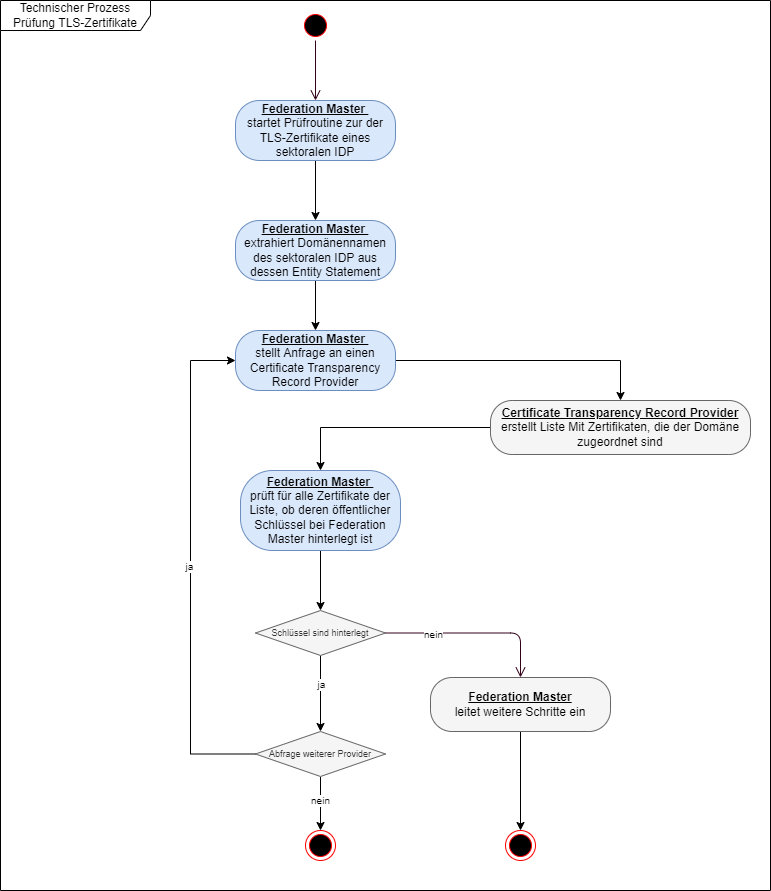

The diagram above was exported from draw.io. Its source (the exported page's mxGraphModel, read from the mxfile embedded in the PNG):
<mxGraphModel dx="2009" dy="618" grid="1" gridSize="10" guides="1" tooltips="1" connect="1" arrows="1" fold="1" page="0" pageScale="1" pageWidth="827" pageHeight="1169" math="0" shadow="0">
  <root>
    <mxCell id="0" />
    <mxCell id="1" parent="0" />
    <mxCell id="QAErEavmqPWhIFQRxSnJ-20" value="Technischer Prozess&lt;br&gt;Prüfung TLS-Zertifikate" style="shape=umlFrame;whiteSpace=wrap;html=1;width=150;height=30;" parent="1" vertex="1">
      <mxGeometry x="-620" y="250" width="770" height="890" as="geometry" />
    </mxCell>
    <mxCell id="-Blw22liexs_cHXHQg7R-7" style="edgeStyle=orthogonalEdgeStyle;rounded=0;orthogonalLoop=1;jettySize=auto;html=1;entryX=0.5;entryY=0;entryDx=0;entryDy=0;fontSize=9;endArrow=classic;endFill=1;exitX=0.5;exitY=1;exitDx=0;exitDy=0;" parent="1" source="QAErEavmqPWhIFQRxSnJ-13" target="-Blw22liexs_cHXHQg7R-4" edge="1">
      <mxGeometry relative="1" as="geometry">
        <mxPoint x="-410" y="910" as="sourcePoint" />
      </mxGeometry>
    </mxCell>
    <mxCell id="pBggQ5LJmRMhj2aU_RBj-18" value="" style="edgeStyle=orthogonalEdgeStyle;html=1;verticalAlign=bottom;endArrow=open;endSize=8;strokeColor=#33001A;exitX=0.5;exitY=1;exitDx=0;exitDy=0;" parent="1" source="QAErEavmqPWhIFQRxSnJ-6" target="pBggQ5LJmRMhj2aU_RBj-21" edge="1">
      <mxGeometry relative="1" as="geometry">
        <mxPoint x="-415" y="590" as="targetPoint" />
        <mxPoint x="30" y="460" as="sourcePoint" />
      </mxGeometry>
    </mxCell>
    <mxCell id="QAErEavmqPWhIFQRxSnJ-9" style="edgeStyle=orthogonalEdgeStyle;rounded=0;orthogonalLoop=1;jettySize=auto;html=1;entryX=0.5;entryY=0;entryDx=0;entryDy=0;" parent="1" source="pBggQ5LJmRMhj2aU_RBj-21" target="QAErEavmqPWhIFQRxSnJ-8" edge="1">
      <mxGeometry relative="1" as="geometry" />
    </mxCell>
    <mxCell id="pBggQ5LJmRMhj2aU_RBj-21" value="&lt;b&gt;&lt;u&gt;Federation Master &lt;/u&gt;&lt;/b&gt;&lt;br&gt;startet Prüfroutine zur der TLS-Zertifikate eines sektoralen IDP" style="rounded=1;whiteSpace=wrap;html=1;arcSize=40;fillColor=#dae8fc;strokeColor=#6c8ebf;" parent="1" vertex="1">
      <mxGeometry x="-385" y="350" width="160" height="60" as="geometry" />
    </mxCell>
    <mxCell id="pBggQ5LJmRMhj2aU_RBj-25" value="" style="edgeStyle=orthogonalEdgeStyle;html=1;verticalAlign=bottom;endArrow=open;endSize=8;strokeColor=#33001A;entryX=0.5;entryY=0;entryDx=0;entryDy=0;exitX=1;exitY=0.5;exitDx=0;exitDy=0;" parent="1" source="-Blw22liexs_cHXHQg7R-4" target="W__8DC9L0jw17Rkjbe3l-5" edge="1">
      <mxGeometry relative="1" as="geometry">
        <mxPoint x="-220" y="1100" as="targetPoint" />
        <Array as="points">
          <mxPoint x="-100" y="883" />
        </Array>
        <mxPoint x="-230" y="883" as="sourcePoint" />
      </mxGeometry>
    </mxCell>
    <mxCell id="ZRf8Nbd4z1KNoudeArgK-3" value="nein" style="edgeLabel;html=1;align=center;verticalAlign=middle;resizable=0;points=[];fontSize=10;" vertex="1" connectable="0" parent="pBggQ5LJmRMhj2aU_RBj-25">
      <mxGeometry x="-0.4726" y="-1" relative="1" as="geometry">
        <mxPoint as="offset" />
      </mxGeometry>
    </mxCell>
    <mxCell id="pBggQ5LJmRMhj2aU_RBj-29" value="" style="ellipse;html=1;shape=endState;fillColor=#000000;strokeColor=#ff0000;" parent="1" vertex="1">
      <mxGeometry x="-315" y="1080" width="30" height="30" as="geometry" />
    </mxCell>
    <mxCell id="QAErEavmqPWhIFQRxSnJ-14" style="edgeStyle=orthogonalEdgeStyle;rounded=0;orthogonalLoop=1;jettySize=auto;html=1;entryX=0.5;entryY=0;entryDx=0;entryDy=0;" parent="1" source="W__8DC9L0jw17Rkjbe3l-4" target="QAErEavmqPWhIFQRxSnJ-13" edge="1">
      <mxGeometry relative="1" as="geometry" />
    </mxCell>
    <mxCell id="W__8DC9L0jw17Rkjbe3l-4" value="&lt;span style=&quot;color: rgb(0, 0, 0);&quot;&gt;&lt;b&gt;&lt;u&gt;Certificate Transparency Record Provider&lt;/u&gt;&lt;/b&gt;&lt;/span&gt;&lt;span style=&quot;color: rgb(0 , 0 , 0) ; font-weight: 700&quot;&gt;&lt;br&gt;&lt;/span&gt;&lt;span style=&quot;color: rgb(0 , 0 , 0)&quot;&gt;erstellt Liste Mit Zertifikaten, die der Domäne zugeordnet sind&lt;/span&gt;&lt;span style=&quot;color: rgb(0 , 0 , 0) ; font-weight: 700&quot;&gt;&lt;br&gt;&lt;/span&gt;" style="rounded=1;whiteSpace=wrap;html=1;arcSize=40;fontColor=#333333;fillColor=#f5f5f5;strokeColor=#666666;" parent="1" vertex="1">
      <mxGeometry x="-130" y="650" width="260" height="54" as="geometry" />
    </mxCell>
    <mxCell id="QAErEavmqPWhIFQRxSnJ-19" style="edgeStyle=orthogonalEdgeStyle;rounded=0;orthogonalLoop=1;jettySize=auto;html=1;entryX=0.5;entryY=0;entryDx=0;entryDy=0;" parent="1" source="W__8DC9L0jw17Rkjbe3l-5" target="QAErEavmqPWhIFQRxSnJ-15" edge="1">
      <mxGeometry relative="1" as="geometry" />
    </mxCell>
    <mxCell id="W__8DC9L0jw17Rkjbe3l-5" value="&lt;b style=&quot;color: rgb(0, 0, 0);&quot;&gt;&lt;u&gt;Federation Master&lt;/u&gt;&lt;/b&gt;&lt;span style=&quot;color: rgb(0 , 0 , 0) ; font-weight: 700&quot;&gt;&lt;br&gt;&lt;/span&gt;&lt;span style=&quot;color: rgb(0, 0, 0);&quot;&gt;leitet weitere Schritte ein&lt;br&gt;&lt;/span&gt;" style="rounded=1;whiteSpace=wrap;html=1;arcSize=40;fontColor=#333333;fillColor=#f5f5f5;strokeColor=#666666;" parent="1" vertex="1">
      <mxGeometry x="-190" y="927" width="180" height="54" as="geometry" />
    </mxCell>
    <mxCell id="ZRf8Nbd4z1KNoudeArgK-4" style="edgeStyle=orthogonalEdgeStyle;rounded=0;orthogonalLoop=1;jettySize=auto;html=1;entryX=0.5;entryY=0;entryDx=0;entryDy=0;fontSize=10;" edge="1" parent="1" source="-Blw22liexs_cHXHQg7R-4" target="ZRf8Nbd4z1KNoudeArgK-2">
      <mxGeometry relative="1" as="geometry" />
    </mxCell>
    <mxCell id="ZRf8Nbd4z1KNoudeArgK-5" value="ja" style="edgeLabel;html=1;align=center;verticalAlign=middle;resizable=0;points=[];fontSize=10;" vertex="1" connectable="0" parent="ZRf8Nbd4z1KNoudeArgK-4">
      <mxGeometry x="-0.2515" relative="1" as="geometry">
        <mxPoint as="offset" />
      </mxGeometry>
    </mxCell>
    <mxCell id="-Blw22liexs_cHXHQg7R-4" value="Schlüssel sind hinterlegt" style="rhombus;whiteSpace=wrap;html=1;fillColor=#f5f5f5;strokeColor=#666666;fontSize=9;fontColor=#333333;" parent="1" vertex="1">
      <mxGeometry x="-365" y="860" width="130" height="45" as="geometry" />
    </mxCell>
    <mxCell id="QAErEavmqPWhIFQRxSnJ-6" value="" style="ellipse;html=1;shape=startState;fillColor=#000000;strokeColor=#ff0000;" parent="1" vertex="1">
      <mxGeometry x="-320" y="260" width="30" height="30" as="geometry" />
    </mxCell>
    <mxCell id="QAErEavmqPWhIFQRxSnJ-11" style="edgeStyle=orthogonalEdgeStyle;rounded=0;orthogonalLoop=1;jettySize=auto;html=1;" parent="1" source="QAErEavmqPWhIFQRxSnJ-8" target="QAErEavmqPWhIFQRxSnJ-10" edge="1">
      <mxGeometry relative="1" as="geometry" />
    </mxCell>
    <mxCell id="QAErEavmqPWhIFQRxSnJ-8" value="&lt;b&gt;&lt;u&gt;Federation Master &lt;/u&gt;&lt;/b&gt;&lt;br&gt;extrahiert Domänennamen des sektoralen IDP aus dessen Entity Statement" style="rounded=1;whiteSpace=wrap;html=1;arcSize=40;fillColor=#dae8fc;strokeColor=#6c8ebf;" parent="1" vertex="1">
      <mxGeometry x="-385" y="470" width="160" height="60" as="geometry" />
    </mxCell>
    <mxCell id="QAErEavmqPWhIFQRxSnJ-12" style="edgeStyle=orthogonalEdgeStyle;rounded=0;orthogonalLoop=1;jettySize=auto;html=1;entryX=0.5;entryY=0;entryDx=0;entryDy=0;" parent="1" source="QAErEavmqPWhIFQRxSnJ-10" target="W__8DC9L0jw17Rkjbe3l-4" edge="1">
      <mxGeometry relative="1" as="geometry" />
    </mxCell>
    <mxCell id="QAErEavmqPWhIFQRxSnJ-10" value="&lt;b&gt;&lt;u&gt;Federation Master &lt;/u&gt;&lt;/b&gt;&lt;br&gt;stellt Anfrage an einen Certificate Transparency Record Provider" style="rounded=1;whiteSpace=wrap;html=1;arcSize=40;fillColor=#dae8fc;strokeColor=#6c8ebf;" parent="1" vertex="1">
      <mxGeometry x="-385" y="580" width="160" height="60" as="geometry" />
    </mxCell>
    <mxCell id="QAErEavmqPWhIFQRxSnJ-13" value="&lt;b&gt;&lt;u&gt;Federation Master &lt;/u&gt;&lt;/b&gt;&lt;br&gt;prüft für alle Zertifikate der Liste, ob deren öffentlicher Schlüssel bei Federation Master hinterlegt ist" style="rounded=1;whiteSpace=wrap;html=1;arcSize=40;fillColor=#dae8fc;strokeColor=#6c8ebf;" parent="1" vertex="1">
      <mxGeometry x="-380" y="720" width="160" height="80" as="geometry" />
    </mxCell>
    <mxCell id="QAErEavmqPWhIFQRxSnJ-15" value="" style="ellipse;html=1;shape=endState;fillColor=#000000;strokeColor=#ff0000;" parent="1" vertex="1">
      <mxGeometry x="-115" y="1080" width="30" height="30" as="geometry" />
    </mxCell>
    <mxCell id="ZRf8Nbd4z1KNoudeArgK-6" style="edgeStyle=orthogonalEdgeStyle;rounded=0;orthogonalLoop=1;jettySize=auto;html=1;entryX=0;entryY=0.5;entryDx=0;entryDy=0;fontSize=10;" edge="1" parent="1" source="ZRf8Nbd4z1KNoudeArgK-2" target="QAErEavmqPWhIFQRxSnJ-10">
      <mxGeometry relative="1" as="geometry">
        <Array as="points">
          <mxPoint x="-430" y="1004" />
          <mxPoint x="-430" y="610" />
        </Array>
      </mxGeometry>
    </mxCell>
    <mxCell id="ZRf8Nbd4z1KNoudeArgK-7" value="ja" style="edgeLabel;html=1;align=center;verticalAlign=middle;resizable=0;points=[];fontSize=10;" vertex="1" connectable="0" parent="ZRf8Nbd4z1KNoudeArgK-6">
      <mxGeometry x="0.0065" y="2" relative="1" as="geometry">
        <mxPoint as="offset" />
      </mxGeometry>
    </mxCell>
    <mxCell id="ZRf8Nbd4z1KNoudeArgK-8" style="edgeStyle=orthogonalEdgeStyle;rounded=0;orthogonalLoop=1;jettySize=auto;html=1;fontSize=10;" edge="1" parent="1" source="ZRf8Nbd4z1KNoudeArgK-2" target="pBggQ5LJmRMhj2aU_RBj-29">
      <mxGeometry relative="1" as="geometry" />
    </mxCell>
    <mxCell id="ZRf8Nbd4z1KNoudeArgK-9" value="nein" style="edgeLabel;html=1;align=center;verticalAlign=middle;resizable=0;points=[];fontSize=10;" vertex="1" connectable="0" parent="ZRf8Nbd4z1KNoudeArgK-8">
      <mxGeometry x="0.4529" y="2" relative="1" as="geometry">
        <mxPoint x="-3" y="-16" as="offset" />
      </mxGeometry>
    </mxCell>
    <mxCell id="ZRf8Nbd4z1KNoudeArgK-2" value="Abfrage weiterer Provider" style="rhombus;whiteSpace=wrap;html=1;fillColor=#f5f5f5;strokeColor=#666666;fontSize=9;fontColor=#333333;" vertex="1" parent="1">
      <mxGeometry x="-365" y="981" width="130" height="45" as="geometry" />
    </mxCell>
  </root>
</mxGraphModel>